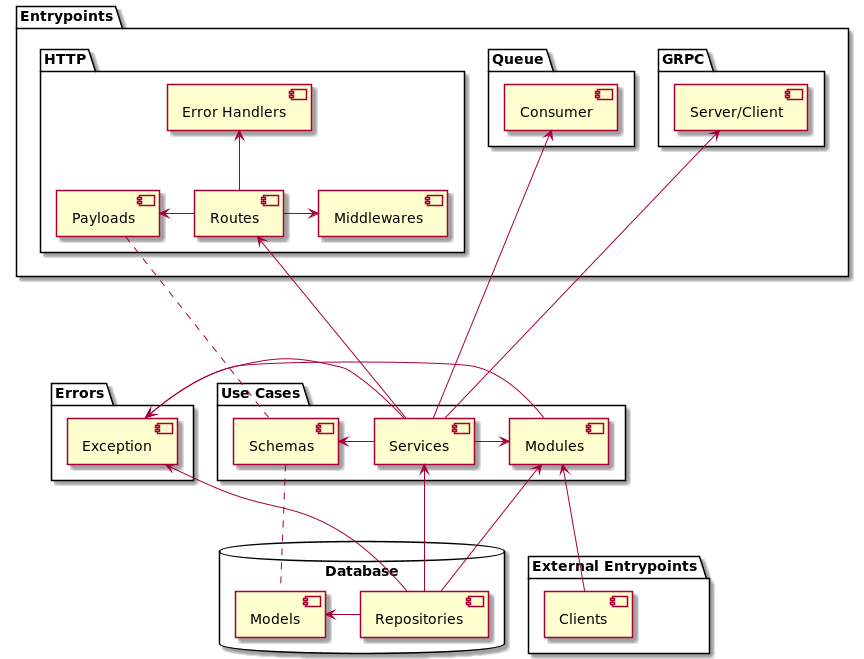

The diagram above was rendered by PlantUML. Its source (embedded in the PNG):
@startuml

package "Entrypoints" {

    package "HTTP" {
        [Error Handlers] <-- [Routes]
        [Payloads] <- [Routes]
        [Routes] -> [Middlewares]
   }

   package "Queue" {
        [Consumer]
   }

   package "GRPC" {
        [Server/Client]
   }

}

package "Errors" {
    [Exception]
}

package "Use Cases" {
    [Services] -> [Modules]
    [Schemas] <- [Services]

    [Routes] <--- [Services]
    [Consumer] <----- [Services]
    [Server/Client] <----- [Services]
    [Exception] <- [Services]
    [Exception] <- [Modules]
    [Payloads] ... [Schemas]
}

package "External Entrypoints" {
    [Modules] <--- [Clients]
}

database "Database" {
    [Models] <- [Repositories]

    [Modules] <--- [Repositories]
    [Services] <--- [Repositories]
    [Exception] <-- [Repositories]
    [Schemas] ... [Models]
}

@enduml